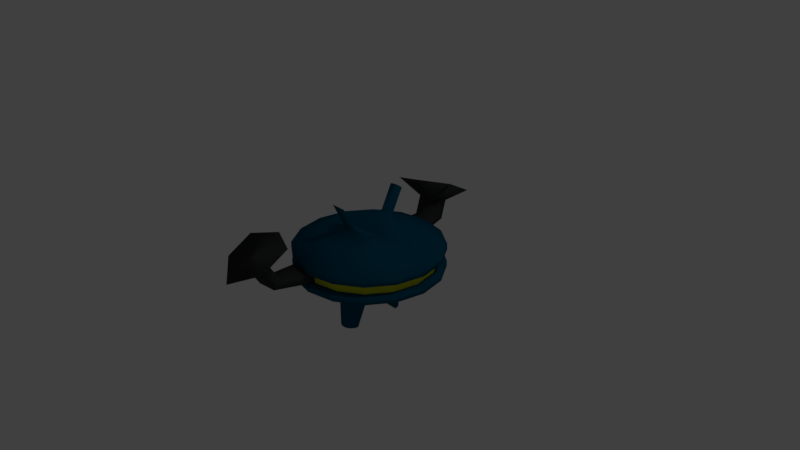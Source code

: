 # Source: drone.blend  (saved by Blender 2.78.0; exported with 4.5.12 LTS)
import bpy
from mathutils import Matrix  # noqa: F401  (used for matrix-valued properties, if any)

bpy.ops.wm.read_factory_settings(use_empty=True)
scene = bpy.context.scene
scene.name = 'Scene'

# ---- collections
col_collection_1 = bpy.data.collections.new('Collection 1'); scene.collection.children.link(col_collection_1)

# ---- materials (node trees are filled in below, after node groups)
mat_ledmaterial = bpy.data.materials.new('LedMaterial')
mat_ledmaterial.alpha_threshold = 0.0
mat_ledmaterial.use_transparent_shadow = False
mat_ledmaterial.diffuse_color = (0.7521, 0.8, 0.0, 1.0)
mat_ledmaterial.roughness = 0.5
mat_wingmaterial = bpy.data.materials.new('WingMaterial')
mat_wingmaterial.alpha_threshold = 0.0
mat_wingmaterial.use_transparent_shadow = False
mat_wingmaterial.diffuse_color = (0.04219, 0.04445, 0.04445, 1.0)
mat_wingmaterial.roughness = 0.5
mat_dronematerial = bpy.data.materials.new('DroneMaterial')
mat_dronematerial.alpha_threshold = 0.0
mat_dronematerial.use_transparent_shadow = False
mat_dronematerial.diffuse_color = (0.0, 0.08199, 0.1486, 1.0)
mat_dronematerial.roughness = 0.5

# ---- material node trees

# ---- world
world_world = bpy.data.worlds.new('World'); scene.world = world_world
world_world.color = (0.05088, 0.05088, 0.05088)
world_world.use_sun_shadow = False
world_world.sun_shadow_jitter_overblur = 0.0
world_world.cycles.sampling_method = 'MANUAL'

# ---- cameras
cam_camera = bpy.data.cameras.new('Camera')
cam_camera.clip_end = 100.0
cam_camera.lens = 35.0
cam_camera.sensor_width = 32.0
cam_camera.sensor_height = 18.0
cam_camera.ortho_scale = 7.314
cam_camera.dof.focus_distance = 0.0
cam_camera.dof.aperture_fstop = 128.0

# ---- lights
light_lamp = bpy.data.lights.new('Lamp', 'POINT')
light_lamp.transmission_factor = 0.0
light_lamp.cutoff_distance = 30.0
light_lamp.energy = 100.0
light_lamp.shadow_buffer_clip_start = 1.001
light_lamp.shadow_soft_size = 0.1
light_lamp.shadow_maximum_resolution = 0.006
light_lamp.use_absolute_resolution = True

# ---- meshes
me_cylinder_003 = bpy.data.meshes.new('Cylinder.003')
me_cylinder_003.from_pydata([(1.363e-08, 0.8908, -0.07383), (1.363e-08, 0.8908, 0.07383), (0.3409, 0.823, 0.07383), (0.3409, 0.823, -0.07383), (0.6299, 0.6299, 0.07383), (0.6299, 0.6299, -0.07383), (0.823, 0.3409, 0.07383), (0.823, 0.3409, -0.07383), (0.8908, -4.138e-08, 0.07383), (0.8908, -4.138e-08, -0.07383), (-0.8908, 8.183e-09, 0.07383), (-0.8908, 8.183e-09, -0.07383), (-0.823, 0.3409, 0.07383), (-0.823, 0.3409, -0.07383), (-0.6299, 0.6299, 0.07383), (-0.6299, 0.6299, -0.07383), (-0.3409, 0.823, 0.07383), (-0.3409, 0.823, -0.07383), (1.363e-08, 0.8908, -0.07383), (1.363e-08, 0.8908, 0.07383), (-0.3409, 0.823, 0.07383), (-0.3409, 0.823, -0.07383), (1.363e-08, 0.8908, -0.07383), (1.363e-08, 0.8908, 0.07383), (-0.3409, 0.823, 0.07383), (-0.3409, 0.823, -0.07383), (-0.6299, 0.6299, 0.07383), (-0.6299, 0.6299, -0.07383), (-0.3409, 0.823, 0.07383), (-0.3409, 0.823, -0.07383)], [], [(13, 12, 14, 15), (11, 10, 12, 13), (7, 6, 8, 9), (5, 4, 6, 7), (3, 2, 4, 5), (0, 1, 2, 3), (17, 16, 20, 21), (1, 0, 18, 19), (19, 18, 22, 23), (21, 20, 24, 25), (27, 26, 28, 29), (15, 14, 26, 27), (16, 17, 29, 28)])
me_cylinder_003.polygons.foreach_set('use_smooth', [True] * 13)
me_cylinder_003.materials.append(mat_ledmaterial)
me_cylinder_003.use_remesh_preserve_volume = False
me_cylinder_003.use_remesh_preserve_attributes = False
me_cylinder_003.use_mirror_vertex_groups = False
me_cylinder_003.update()
me_cylinder_002 = bpy.data.meshes.new('Cylinder.002')
me_cylinder_002.from_pydata([(1.363e-08, 0.8908, -0.07383), (1.363e-08, 0.8908, 0.07383), (-0.3409, 0.823, 0.07383), (-0.3409, 0.823, -0.07383), (-0.09793, 1.43, -0.007044), (-0.09793, 1.302, 0.06598), (-0.4388, 1.268, 0.007044), (-0.4388, 1.397, -0.06598), (-0.1491, 1.557, 0.2165), (-0.1491, 1.429, 0.2895), (-0.49, 1.395, 0.2305), (-0.49, 1.524, 0.1575), (0.1312, 1.69, 0.4199), (0.1312, 1.351, 0.613), (-0.7702, 1.262, 0.4571), (-0.7702, 1.602, 0.2641), (-0.1705, 0.8569, -0.07383), (-0.1705, 0.8569, 0.07383), (-0.2684, 1.413, -0.03651), (-0.2684, 1.285, 0.03651), (-0.3195, 1.541, 0.187), (-0.3195, 1.412, 0.26), (-0.3195, 1.934, 0.1781), (-0.3195, 1.147, 0.597)], [], [(17, 1, 5, 19), (19, 5, 9, 21), (3, 2, 6, 7), (16, 3, 7, 18), (1, 0, 4, 5), (21, 9, 13, 23), (7, 6, 10, 11), (18, 7, 11, 20), (5, 4, 8, 9), (22, 23, 13, 12), (11, 10, 14, 15), (20, 11, 15, 22), (9, 8, 12, 13), (8, 20, 22, 12), (15, 14, 23, 22), (4, 18, 20, 8), (10, 21, 23, 14), (0, 16, 18, 4), (6, 19, 21, 10), (2, 17, 19, 6)])
me_cylinder_002.polygons.foreach_set('use_smooth', [True] * 20)
me_cylinder_002.materials.append(mat_wingmaterial)
me_cylinder_002.use_remesh_preserve_volume = False
me_cylinder_002.use_remesh_preserve_attributes = False
me_cylinder_002.use_mirror_vertex_groups = False
me_cylinder_002.update()
me_cylinder = bpy.data.meshes.new('Cylinder')
me_cylinder.from_pydata([(0.0, 1.0, -0.1601), (0.0, 1.0, 0.1601), (0.3827, 0.9239, -0.1601), (0.3827, 0.9239, 0.1601), (0.7071, 0.7071, -0.1601), (0.7071, 0.7071, 0.1601), (0.9239, 0.3827, -0.1601), (0.9239, 0.3827, 0.1601), (1.0, -4.371e-08, -0.1601), (1.0, -4.371e-08, 0.1601), (-1.0, 1.192e-08, -0.1601), (-1.0, 1.192e-08, 0.1601), (-0.9239, 0.3827, -0.1601), (-0.9239, 0.3827, 0.1601), (-0.7071, 0.7071, -0.1601), (-0.7071, 0.7071, 0.1601), (-0.3827, 0.9239, -0.1601), (-0.3827, 0.9239, 0.1601), (0.0, 1.0, -0.08288), (0.0, 1.0, 0.08288), (0.3827, 0.9239, 0.08288), (0.3827, 0.9239, -0.08288), (0.7071, 0.7071, 0.08288), (0.7071, 0.7071, -0.08288), (0.9239, 0.3827, 0.08288), (0.9239, 0.3827, -0.08288), (1.0, -4.371e-08, 0.08288), (1.0, -4.371e-08, -0.08288), (-1.0, 1.192e-08, 0.08288), (-1.0, 1.192e-08, -0.08288), (-0.9239, 0.3827, 0.08288), (-0.9239, 0.3827, -0.08288), (-0.7071, 0.7071, 0.08288), (-0.7071, 0.7071, -0.08288), (-0.3827, 0.9239, 0.08288), (-0.3827, 0.9239, -0.08288), (1.363e-08, 0.8908, -0.07383), (1.363e-08, 0.8908, 0.07383), (0.3409, 0.823, 0.07383), (0.3409, 0.823, -0.07383), (0.6299, 0.6299, 0.07383), (0.6299, 0.6299, -0.07383), (0.823, 0.3409, 0.07383), (0.823, 0.3409, -0.07383), (0.8908, -4.138e-08, 0.07383), (0.8908, -4.138e-08, -0.07383), (-0.8908, 8.183e-09, 0.07383), (-0.8908, 8.183e-09, -0.07383), (-0.823, 0.3409, 0.07383), (-0.823, 0.3409, -0.07383), (-0.6299, 0.6299, 0.07383), (-0.6299, 0.6299, -0.07383), (-0.3409, 0.823, 0.07383), (-0.3409, 0.823, -0.07383), (0.2262, 0.5461, 0.3353), (1.523e-08, 0.591, 0.3353), (0.4179, 0.4179, 0.3353), (0.5461, 0.2262, 0.3353), (0.591, -2.126e-08, 0.3353), (-0.591, 1.162e-08, 0.3353), (-0.5461, 0.2262, 0.3353), (-0.4179, 0.4179, 0.3353), (-0.2262, 0.5461, 0.3353), (1.363e-08, 0.8908, -0.07383), (1.363e-08, 0.8908, 0.07383), (-0.3409, 0.823, 0.07383), (-0.3409, 0.823, -0.07383), (1.363e-08, 0.8908, -0.07383), (1.363e-08, 0.8908, 0.07383), (-0.3409, 0.823, 0.07383), (-0.3409, 0.823, -0.07383), (-0.6299, 0.6299, 0.07383), (-0.6299, 0.6299, -0.07383), (-0.3409, 0.823, 0.07383), (-0.3409, 0.823, -0.07383), (6.528e-08, 0.432, -0.1601), (0.1046, 0.4114, -0.1601), (0.1933, 0.3527, -0.1601), (0.2525, 0.2649, -0.1601), (0.2733, 0.1613, -0.1601), (-0.2733, 0.1613, -0.1601), (-0.2525, 0.2649, -0.1601), (-0.1933, 0.3527, -0.1601), (-0.1046, 0.4114, -0.1601), (7.815e-08, 0.4653, -0.9035), (0.05238, 0.4549, -0.9035), (0.09679, 0.4255, -0.9035), (0.1265, 0.3816, -0.9035), (0.1369, 0.3297, -0.9035), (-0.1369, 0.3297, -0.9035), (-0.1265, 0.3816, -0.9035), (-0.09679, 0.4255, -0.9035), (-0.05238, 0.4549, -0.9035), (0.03919, 0.3397, 0.4942), (7.147e-08, 0.3417, 0.4942), (0.0724, 0.334, 0.4942), (0.0946, 0.3255, 0.4942), (0.1024, 0.3155, 0.4942), (-0.0946, 0.3255, 0.4942), (-0.1024, 0.3155, 0.4942), (-0.0724, 0.334, 0.4942), (-0.03919, 0.3397, 0.4942), (0.03919, 0.5007, 0.8147), (3.508e-08, 0.5027, 0.8147), (0.0724, 0.495, 0.8147), (0.0946, 0.4865, 0.8147), (0.1024, 0.4765, 0.8147), (-0.0946, 0.4865, 0.8147), (-0.1024, 0.4765, 0.8147), (-0.0724, 0.495, 0.8147), (-0.03919, 0.5007, 0.8147), (-0.1913, 0.9619, -0.1601), (-0.1913, 0.9619, 0.1601), (-0.1913, 0.9619, -0.08288), (-0.1913, 0.9619, 0.08288), (-0.1705, 0.8569, -0.07383), (-0.1705, 0.8569, 0.07383), (-0.1131, 0.5685, 0.3353), (-0.1705, 0.8569, -0.07383), (-0.1705, 0.8569, 0.07383), (-0.1705, 0.8569, -0.07383), (-0.1705, 0.8569, 0.07383), (-0.0523, 0.4217, -0.1601), (-0.02619, 0.4601, -0.9035), (-0.01959, 0.3407, 0.4942), (-0.01959, 0.5017, 0.8147)], [], [(19, 1, 3, 20), (20, 3, 5, 22), (22, 5, 7, 24), (24, 7, 9, 26), (28, 11, 13, 30), (30, 13, 15, 32), (9, 7, 57, 58), (32, 15, 17, 34), (114, 112, 1, 19), (111, 113, 18, 0), (14, 33, 35, 16), (12, 31, 33, 14), (10, 29, 31, 12), (28, 30, 48, 46), (31, 29, 47, 49), (30, 32, 50, 48), (19, 20, 38, 37), (33, 31, 49, 51), (6, 25, 27, 8), (4, 23, 25, 6), (21, 18, 36, 39), (2, 21, 23, 4), (32, 34, 52, 50), (0, 18, 21, 2), (115, 53, 66, 118), (53, 51, 72, 74), (27, 25, 43, 45), (24, 26, 44, 42), (25, 23, 41, 43), (113, 35, 53, 115), (22, 24, 42, 40), (114, 19, 37, 116), (23, 21, 39, 41), (35, 33, 51, 53), (20, 22, 40, 38), (15, 13, 60, 61), (5, 3, 54, 56), (17, 15, 61, 62), (7, 5, 56, 57), (3, 1, 55, 54), (13, 11, 59, 60), (112, 17, 62, 117), (116, 37, 64, 119), (118, 66, 70, 120), (119, 64, 68, 121), (61, 60, 98, 100), (8, 27, 45, 44, 26, 9, 58, 59, 11, 28, 46, 47, 29, 10), (14, 16, 83, 82), (50, 52, 73, 71), (81, 82, 91, 90), (6, 8, 79, 78), (12, 14, 82, 81), (0, 2, 76, 75), (4, 6, 78, 77), (10, 12, 81, 80), (2, 4, 77, 76), (8, 10, 80, 79), (111, 0, 75, 122), (84, 85, 86, 87, 88, 89, 90, 91, 92, 123), (77, 78, 87, 86), (82, 83, 92, 91), (78, 79, 88, 87), (75, 76, 85, 84), (122, 75, 84, 123), (80, 81, 90, 89), (76, 77, 86, 85), (79, 80, 89, 88), (98, 99, 108, 107), (57, 56, 95, 96), (59, 58, 97, 99), (62, 61, 100, 101), (58, 57, 96, 97), (54, 55, 94, 93), (117, 62, 101, 124), (60, 59, 99, 98), (56, 54, 93, 95), (102, 103, 125, 110, 109, 107, 108, 106, 105, 104), (95, 93, 102, 104), (99, 97, 106, 108), (100, 98, 107, 109), (96, 95, 104, 105), (101, 100, 109, 110), (97, 96, 105, 106), (93, 94, 103, 102), (124, 101, 110, 125), (94, 124, 125, 103), (55, 117, 124, 94), (83, 122, 123, 92), (16, 111, 122, 83), (65, 119, 121, 69), (63, 118, 120, 67), (52, 116, 119, 65), (1, 112, 117, 55), (34, 114, 116, 52), (18, 113, 115, 36), (36, 115, 118, 63), (16, 35, 113, 111), (34, 17, 112, 114)])
me_cylinder.polygons.foreach_set('use_smooth', [True] * 98)
me_cylinder.materials.append(mat_dronematerial)
me_cylinder.use_remesh_preserve_volume = False
me_cylinder.use_remesh_preserve_attributes = False
me_cylinder.use_mirror_vertex_groups = False
me_cylinder.update()

# ---- objects
ob_cylinder_002 = bpy.data.objects.new('Cylinder.002', me_cylinder_003)
ob_cylinder_001 = bpy.data.objects.new('Cylinder.001', me_cylinder_002)
ob_cylinder = bpy.data.objects.new('Cylinder', me_cylinder)
ob_lamp = bpy.data.objects.new('Lamp', light_lamp)
ob_camera = bpy.data.objects.new('Camera', cam_camera)

# ---- transforms, parenting, visibility, modifiers, constraints
ob_cylinder_002.location = (0.0, 0.0, 0.0)
ob_cylinder_002.lineart.crease_threshold = 0.0
_m = ob_cylinder_002.modifiers.new('Mirror', 'MIRROR')
_m.use_axis = (False, True, False)
ob_cylinder_001.location = (0.0, 0.0, 0.0)
ob_cylinder_001.lineart.crease_threshold = 0.0
_m = ob_cylinder_001.modifiers.new('Mirror', 'MIRROR')
_m.use_axis = (False, True, False)
ob_cylinder.location = (0.0, 0.0, 0.0)
ob_cylinder.lineart.crease_threshold = 0.0
_m = ob_cylinder.modifiers.new('Mirror', 'MIRROR')
_m.use_axis = (False, True, False)
ob_lamp.location = (4.076, 1.005, 5.904)
ob_lamp.rotation_euler = (0.6503, 0.05522, 1.866)
ob_lamp.lock_rotations_4d = False
ob_lamp.empty_display_type = 'ARROWS'
ob_lamp.color = (0.0, 0.0, 0.0, 0.0)
ob_lamp.lineart.crease_threshold = 0.0
ob_camera.location = (7.481, -6.508, 5.344)
ob_camera.rotation_euler = (1.109, 0.0, 0.8149)
ob_camera.lock_rotations_4d = False
ob_camera.empty_display_type = 'ARROWS'
ob_camera.color = (0.0, 0.0, 0.0, 0.0)
ob_camera.display_type = 'WIRE'
ob_camera.lineart.crease_threshold = 0.0

# ---- collection membership
col_collection_1.objects.link(ob_cylinder_002)
col_collection_1.objects.link(ob_cylinder_001)
col_collection_1.objects.link(ob_cylinder)
col_collection_1.objects.link(ob_lamp)
col_collection_1.objects.link(ob_camera)

# ---- scene / render settings (as saved in the file)
scene.camera = ob_camera
scene.frame_start = 1; scene.frame_end = 250; scene.frame_set(1)
scene.render.engine = 'BLENDER_EEVEE_NEXT'
scene.render.resolution_percentage = 50
scene.render.dither_intensity = 0.0
scene.cycles.use_denoising = False
scene.cycles.samples = 128
scene.cycles.sampling_pattern = 'TABULATED_SOBOL'
scene.cycles.light_sampling_threshold = 0.0
scene.cycles.use_adaptive_sampling = False
scene.cycles.use_light_tree = False
scene.cycles.blur_glossy = 0.0
scene.cycles.sample_clamp_indirect = 0.0
scene.view_settings.view_transform = 'Standard'
bpy.context.view_layer.update()
